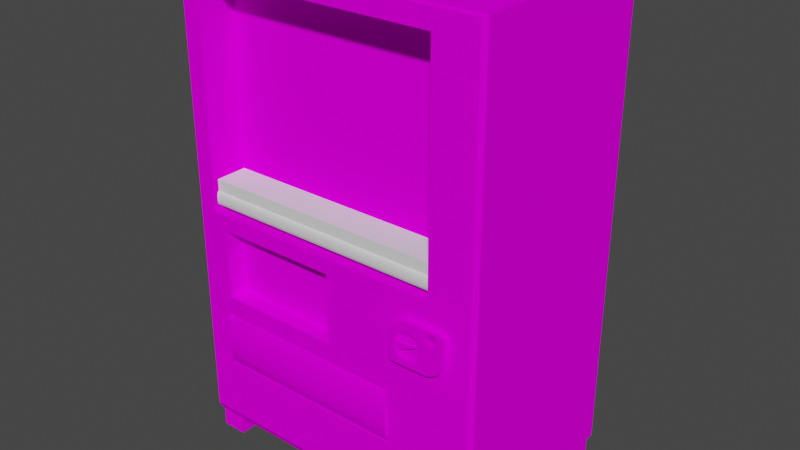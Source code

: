 # Source: Vending_Machine.blend  (saved by Blender 2.93.20; exported with 4.5.12 LTS)
import bpy
from mathutils import Matrix  # noqa: F401  (used for matrix-valued properties, if any)

bpy.ops.wm.read_factory_settings(use_empty=True)
scene = bpy.context.scene
scene.name = 'Scene'

# ---- collections
col_collection = bpy.data.collections.new('Collection'); scene.collection.children.link(col_collection)

# ---- images (referenced by path relative to the original .blend; pixels are not part of the script)
import os
ASSET_DIR = os.environ.get("B2B_ASSET_DIR", "")  # directory of the original .blend (textures are referenced by path, not embedded)
HERE = os.path.dirname(os.path.abspath(__file__))  # packed textures are extracted next to this script under _unpacked/

def load_image(name, relpath, width, height, colorspace="sRGB"):
    """Load a texture the original file referenced (path relative to the .blend, or extracted next to this script)."""
    p = next((c for c in (os.path.join(HERE, relpath), os.path.join(ASSET_DIR, relpath)) if relpath and os.path.exists(c)), "")
    if p:
        img = bpy.data.images.load(p, check_existing=True)
        img.name = name
    else:  # same state as the original file: an image datablock whose file is absent (Cycles renders it pink)
        img = bpy.data.images.new(name, width, height)
        img.source = "FILE"
        img.filepath = "//" + (relpath or name)
    img.colorspace_settings.name = colorspace
    return img
img_vending_machine_tex_png = load_image('Vending_Machine_Tex.png', 'Vending_Machine_Tex.png', 1024, 1024, 'sRGB')
img_bottle_tex_png = load_image('Bottle_Tex.png', 'Bottle_Tex.png', 1024, 1024, 'sRGB')

# ---- materials (node trees are filled in below, after node groups)
mat_vending_machine_mat = bpy.data.materials.new('Vending_Machine_Mat')
mat_vending_machine_mat.use_transparent_shadow = False
mat_bottle_mat = bpy.data.materials.new('Bottle_Mat')
mat_bottle_mat.use_transparent_shadow = False

# ---- material node trees
mat_vending_machine_mat.use_nodes = True; mat_vending_machine_mat.node_tree.nodes.clear()
_N = mat_vending_machine_mat.node_tree.nodes; _L = mat_vending_machine_mat.node_tree.links
n0 = _N.new('ShaderNodeOutputMaterial'); n0.name = 'Material Output'; n0.location = (300, 300)
n1 = _N.new('ShaderNodeBsdfPrincipled'); n1.name = 'Principled BSDF'; n1.location = (10, 300)
n1.distribution = 'GGX'
n1.subsurface_method = 'BURLEY'
n1.inputs[2].default_value = 1.0
n1.inputs[3].default_value = 1.45
n1.inputs[13].default_value = 0.0
n1.inputs[27].default_value = (0.0, 0.0, 0.0, 0.0)
n1.inputs[28].default_value = 1.0
n2 = _N.new('ShaderNodeTexImage'); n2.name = 'Image Texture'; n2.location = (-280, 275)
n2.image = img_vending_machine_tex_png
_L.new(n1.outputs[0], n0.inputs[0])
_L.new(n2.outputs[0], n1.inputs[0])
n0.is_active_output = True
mat_bottle_mat.use_nodes = True; mat_bottle_mat.node_tree.nodes.clear()
_N = mat_bottle_mat.node_tree.nodes; _L = mat_bottle_mat.node_tree.links
n0 = _N.new('ShaderNodeOutputMaterial'); n0.name = 'Material Output'; n0.location = (300, 300)
n1 = _N.new('ShaderNodeBsdfPrincipled'); n1.name = 'Principled BSDF'; n1.location = (10, 300)
n1.distribution = 'GGX'
n1.subsurface_method = 'BURLEY'
n1.inputs[3].default_value = 1.45
n1.inputs[27].default_value = (0.0, 0.0, 0.0, 1.0)
n1.inputs[28].default_value = 1.0
n2 = _N.new('ShaderNodeTexImage'); n2.name = 'Image Texture'; n2.location = (-280, 275)
n2.image = img_bottle_tex_png
_L.new(n1.outputs[0], n0.inputs[0])
_L.new(n2.outputs[0], n1.inputs[0])
n0.is_active_output = True

# ---- world
world_world = bpy.data.worlds.new('World'); scene.world = world_world
world_world.use_nodes = True; world_world.node_tree.nodes.clear()
_N = world_world.node_tree.nodes; _L = world_world.node_tree.links
n0 = _N.new('ShaderNodeOutputWorld'); n0.name = 'World Output'; n0.location = (300, 300)
n1 = _N.new('ShaderNodeBackground'); n1.name = 'Background'; n1.location = (10, 300)
n1.inputs[0].default_value = (0.05088, 0.05088, 0.05088, 1.0)
_L.new(n1.outputs[0], n0.inputs[0])
n0.is_active_output = True
world_world.color = (0.05088, 0.05088, 0.05088)
world_world.use_sun_shadow = False
world_world.sun_shadow_jitter_overblur = 0.0

# ---- meshes
me_plane = bpy.data.meshes.new('Plane')
me_plane.from_pydata([(-0.8172, -0.5878, -0.3811), (-0.8172, -0.366, -0.3811), (0.4275, -0.5878, -0.3811), (0.4275, -0.366, -0.3811), (-0.7909, -0.2941, -0.1144), (-0.7909, -0.01365, -0.1144), (0.003081, -0.2941, -0.1144), (0.003081, -0.01365, -0.1144), (-0.8741, 0.04743, -0.2441), (-0.8741, 0.9213, -0.2441), (0.7028, 0.04743, -0.2441), (0.7028, 0.9213, -0.2441), (-1.0, -0.8627, -1.296), (1.0, -0.8627, -1.296), (-1.0, 1.0, -1.296), (1.0, 1.0, -1.296), (0.7028, 0.04743, -1.55e-09), (-0.8741, 0.04743, -1.55e-09), (-0.8741, 0.9213, 4.47e-08), (0.7028, 0.9213, 4.47e-08), (0.003081, -0.2941, 4.378e-08), (-0.7909, -0.2941, -9.203e-10), (-0.7909, -0.01365, 5.728e-09), (0.003081, -0.01365, 5.043e-08), (-0.9921, -0.8324, -8.915e-09), (-1.0, -0.8627, -0.0235), (0.9765, -0.8326, -7.45e-09), (1.0, -0.8627, -0.0235), (-1.0, 1.0, -0.0235), (-0.9907, 0.9942, 3.301e-09), (0.9765, 0.9935, -3.346e-11), (1.0, 1.0, -0.0235), (0.4275, -0.5878, 0.0), (-0.8172, -0.5878, 0.0), (-0.8172, -0.366, 1.49e-08), (0.4275, -0.366, 1.49e-08)], [], [(0, 2, 3, 1), (2, 32, 35, 3), (0, 33, 32, 2), (3, 35, 34, 1), (6, 20, 23, 7), (4, 21, 20, 6), (7, 23, 22, 5), (8, 10, 11, 9), (10, 16, 19, 11), (8, 17, 16, 10), (11, 19, 18, 9), (26, 30, 29, 18, 19, 16), (12, 14, 15, 13), (31, 15, 14, 28), (24, 33, 34, 35, 16, 20, 21, 22), (28, 14, 12, 25), (17, 8, 9, 18), (27, 13, 15, 31), (21, 4, 5, 22), (25, 12, 13, 27), (29, 28, 25, 24), (24, 25, 27, 26), (26, 27, 31, 30), (30, 31, 28, 29), (16, 17, 18, 29, 24, 22, 23, 20), (4, 6, 7, 5), (33, 0, 1, 34), (16, 35, 32, 33, 24, 26)])
_uv = me_plane.uv_layers.new(name='UVMap')
_uv.uv.foreach_set('vector', [0.06766, 0.09971, 0.2664, 0.09971, 0.2664, 0.156, 0.06766, 0.156, 0.2664, 0.09971, 0.2664, 0.09971, 0.2664, 0.156, 0.2664, 0.156, 0.06766, 0.09971, 0.06766, 0.09971, 0.2664, 0.09971, 0.2664, 0.09971, 0.2664, 0.156, 0.2664, 0.156, 0.06766, 0.156, 0.06766, 0.156, 0.1989, 0.1747, 0.1989, 0.1747, 0.1989, 0.246, 0.1989, 0.246, 0.07141, 0.1747, 0.07141, 0.1747, 0.1989, 0.1747, 0.1989, 0.1747, 0.1989, 0.246, 0.1989, 0.246, 0.07141, 0.246, 0.07141, 0.246, 0.04641, 0.7135, 0.3452, 0.7135, 0.3452, 0.9785, 0.04641, 0.9785, 0.3102, 0.2622, 0.3102, 0.2622, 0.3102, 0.4847, 0.3102, 0.4847, 0.05891, 0.2622, 0.05891, 0.2622, 0.3102, 0.2622, 0.3102, 0.2622, 0.3102, 0.4847, 0.3102, 0.4847, 0.05891, 0.4847, 0.05891, 0.4847, 0.3527, 0.03721, 0.3527, 0.5022, 0.04016, 0.5022, 0.05891, 0.4847, 0.3102, 0.4847, 0.3102, 0.2622, 0.944, 0.03095, 0.944, 0.5047, 0.6252, 0.5047, 0.6252, 0.03095, 0.3889, 0.526, 0.4277, 0.526, 0.4277, 0.5848, 0.3889, 0.5848, 0.04016, 0.03721, 0.06766, 0.09971, 0.06766, 0.156, 0.2664, 0.156, 0.3102, 0.2622, 0.1989, 0.1747, 0.07141, 0.1747, 0.07141, 0.246, 0.5915, 0.5047, 0.3889, 0.5047, 0.3889, 0.03095, 0.5915, 0.03095, 0.05891, 0.2622, 0.05891, 0.2622, 0.05891, 0.4847, 0.05891, 0.4847, 0.3889, 0.03095, 0.5915, 0.03095, 0.5915, 0.5047, 0.3889, 0.5047, 0.07141, 0.1747, 0.07141, 0.1747, 0.07141, 0.246, 0.07141, 0.246, 0.4739, 0.5848, 0.4352, 0.5848, 0.4352, 0.526, 0.4739, 0.526, 0.04016, 0.5022, 0.03891, 0.5047, 0.03891, 0.0297, 0.04016, 0.03721, 0.04016, 0.03721, 0.03891, 0.0297, 0.3564, 0.0297, 0.3527, 0.03721, 0.3527, 0.03721, 0.3564, 0.0297, 0.3564, 0.5047, 0.3527, 0.5022, 0.3527, 0.5022, 0.3564, 0.5047, 0.03891, 0.5047, 0.04016, 0.5022, 0.3102, 0.2622, 0.05891, 0.2622, 0.05891, 0.4847, 0.04016, 0.5022, 0.04016, 0.03721, 0.07141, 0.246, 0.1989, 0.246, 0.1989, 0.1747, 0.04641, 0.526, 0.3452, 0.526, 0.3452, 0.6973, 0.04641, 0.6973, 0.06766, 0.09971, 0.06766, 0.09971, 0.06766, 0.156, 0.06766, 0.156, 0.3102, 0.2622, 0.2664, 0.156, 0.2664, 0.09971, 0.06766, 0.09971, 0.04016, 0.03721, 0.3527, 0.03721])
me_plane.materials.append(mat_vending_machine_mat)
me_plane.use_remesh_fix_poles = True
me_plane.use_remesh_preserve_attributes = False
me_plane.use_mirror_vertex_groups = False
me_plane.update()
me_plane_001 = bpy.data.meshes.new('Plane.001')
me_plane_001.from_pydata([(-1.0, 0.2214, -0.01909), (0.823, 0.2214, -0.01909), (-1.0, 0.2214, 0.07958), (0.823, 0.2214, 0.07958), (-1.0, -0.2785, -0.01909), (-1.0, -0.3, 0.01595), (-1.0, -0.2937, -0.008826), (0.823, -0.3, 0.01595), (0.823, -0.2785, -0.01909), (0.823, -0.2937, -0.008826), (-1.0, -0.3, 0.04455), (-1.0, -0.2785, 0.07958), (-1.0, -0.2937, 0.06932), (0.823, -0.2785, 0.07958), (0.823, -0.3, 0.04455), (0.823, -0.2937, 0.06932)], [], [(5, 7, 14, 10), (11, 13, 3, 2), (4, 0, 1, 8), (4, 8, 9, 6), (6, 9, 7, 5), (10, 14, 15, 12), (12, 15, 13, 11)])
me_plane_001.polygons.foreach_set('use_smooth', [1, 0, 0, 1, 1, 1, 1])
_uv = me_plane_001.uv_layers.new(name='UVMap')
_uv.uv.foreach_set('vector', [0.0, 0.0, 1.0, 0.0, 1.0, 0.0, 0.0, 0.0, 0.0, 0.01652, 1.0, 0.01652, 1.0, 1.0, 0.0, 1.0, 0.0, 0.01652, 0.0, 1.0, 1.0, 1.0, 1.0, 0.01652, 0.0, 0.01652, 1.0, 0.01652, 1.0, 0.001613, 0.0, 0.001613, 0.0, 0.001613, 1.0, 0.001613, 1.0, 0.0, 0.0, 0.0, 0.0, 0.0, 1.0, 0.0, 1.0, 0.001613, 0.0, 0.001613, 0.0, 0.001613, 1.0, 0.001613, 1.0, 0.01652, 0.0, 0.01652])
me_plane_001.use_remesh_fix_poles = True
me_plane_001.use_remesh_preserve_attributes = False
me_plane_001.use_mirror_vertex_groups = False
me_plane_001.update()
me_cylinder_019 = bpy.data.meshes.new('Cylinder.019')
me_cylinder_019.from_pydata([(-0.7468, -0.6172, 0.1339), (-1.168, -0.6172, 0.1339), (-0.7468, -0.5692, 0.1339), (-1.168, -0.5692, 0.1339), (-0.9572, -0.8362, 0.9323), (-1.05, -0.8177, 0.9323), (-1.129, -0.7651, 0.9323), (-1.182, -0.6862, 0.9323), (-1.2, -0.5932, 0.9323), (-1.182, -0.5002, 0.9323), (-1.129, -0.4214, 0.9323), (-1.05, -0.3687, 0.9323), (-0.9572, -0.3502, 0.9323), (-0.8642, -0.3687, 0.9323), (-0.7854, -0.4214, 0.9323), (-0.7327, -0.5002, 0.9323), (-0.7142, -0.5932, 0.9323), (-0.9572, -0.6166, 0.9323), (-0.7327, -0.6862, 0.9323), (-0.7854, -0.7651, 0.9323), (-0.8642, -0.8177, 0.9323), (0.1109, -0.2568, 0.5708), (0.1109, -0.396, 0.64), (0.03572, -0.2494, 0.5708), (0.008492, -0.3859, 0.64), (-0.1032, -0.1918, 0.5708), (-0.1806, -0.3075, 0.64), (-0.2096, -0.08545, 0.5708), (-0.3254, -0.1628, 0.64), (-0.2671, 0.05351, 0.5708), (-0.4037, 0.02635, 0.64), (-0.2671, 0.2039, 0.5708), (-0.4037, 0.2311, 0.64), (-0.2096, 0.3429, 0.5708), (-0.3254, 0.4202, 0.64), (-0.1032, 0.4492, 0.5708), (-0.1806, 0.565, 0.64), (0.03572, 0.5068, 0.5708), (0.008492, 0.6433, 0.64), (0.1109, 0.5142, 0.5708), (0.1109, 0.6534, 0.64), (0.3549, 0.5068, 0.5708), (0.3779, 0.6433, 0.64), (0.4536, 0.4492, 0.5708), (0.5123, 0.565, 0.64), (0.5292, 0.3429, 0.5708), (0.6151, 0.4202, 0.64), (0.5701, 0.2039, 0.5708), (0.6708, 0.2311, 0.64), (0.5701, 0.05351, 0.5708), (0.6708, 0.02635, 0.64), (0.5292, -0.08545, 0.5708), (0.6151, -0.1628, 0.64), (0.4536, -0.1918, 0.5708), (0.5123, -0.3075, 0.64), (0.3549, -0.2494, 0.5708), (0.3779, -0.3859, 0.64), (0.0, 1.0, -1.0), (1.0, 7.55e-08, -1.0), (0.9808, -0.1951, -1.0), (0.9239, -0.3827, -1.0), (0.8315, -0.5556, -1.0), (0.7071, -0.7071, -1.0), (0.5556, -0.8315, -1.0), (0.3827, -0.9239, -1.0), (0.1951, -0.9808, -1.0), (-3.258e-07, -1.0, -1.0), (-1.54, 9.656e-07, -1.0), (-1.521, 0.1951, -1.0), (-1.464, 0.3827, -1.0), (-1.371, 0.5556, -1.0), (-1.247, 0.7071, -1.0), (-1.095, 0.8315, -1.0), (-0.9226, 0.9239, -1.0), (-0.735, 0.9808, -1.0), (-1.379, -1.0, -1.0), (-1.54, -0.8395, -1.0), (-1.46, -0.9785, -1.0), (-1.518, -0.9198, -1.0), (0.7718, 1.0, -1.0), (0.9969, 0.7757, -1.0), (0.884, 0.97, -1.0), (0.9664, 0.8879, -1.0), (0.673, -0.2207, 1.0), (0.5497, -0.3942, 1.0), (0.3886, -0.4881, 1.0), (0.1109, -0.5002, 1.0), (-0.01177, -0.4881, 1.0), (-0.2385, -0.3942, 1.0), (-0.412, -0.2207, 1.0), (0.7483, 0.1287, 1.0), (0.7397, 0.006015, 1.0), (-0.5059, 0.006015, 1.0), (-0.518, 0.1287, 1.0), (0.7397, 0.2514, 1.0), (0.673, 0.4781, 1.0), (-0.412, 0.4781, 1.0), (-0.5059, 0.2514, 1.0), (0.5497, 0.6517, 1.0), (-0.2385, 0.6517, 1.0), (-0.01177, 0.7456, 1.0), (0.3886, 0.7456, 1.0), (0.1109, 0.7576, 1.0), (-0.7561, -0.7943, 1.0), (-0.8484, -0.856, 1.0), (-0.9572, -0.8776, 1.0), (-1.066, -0.856, 1.0), (-1.158, -0.7943, 1.0), (-0.6945, -0.7021, 1.0), (-1.22, -0.7021, 1.0), (-0.6728, -0.5932, 1.0), (-0.6945, -0.4844, 1.0), (-1.22, -0.4844, 1.0), (-1.242, -0.5932, 1.0), (-0.7561, -0.3921, 1.0), (-1.158, -0.3921, 1.0), (-0.8484, -0.3305, 1.0), (-1.066, -0.3305, 1.0), (-0.9572, -0.3088, 1.0), (-0.7468, -0.5692, 0.9323), (-0.7468, -0.6172, 0.9323), (-1.168, -0.5692, 0.9323), (-0.9572, -0.5692, 0.9323), (-1.168, -0.6172, 0.9323), (0.0006032, 0.9527, 1.0), (0.0, 1.0, 0.9527), (1.0, 7.55e-08, 0.9527), (0.9537, 0.02292, 1.0), (0.9327, -0.1907, 1.0), (0.9808, -0.1951, 0.9527), (0.88, -0.3645, 1.0), (0.9239, -0.3827, 0.9527), (0.8003, -0.5135, 1.0), (0.8315, -0.5556, 0.9527), (0.6454, -0.702, 1.0), (0.7071, -0.7071, 0.9527), (0.5476, -0.7821, 1.0), (0.5556, -0.8315, 0.9527), (0.3645, -0.88, 1.0), (0.3827, -0.9239, 0.9527), (0.1858, -0.9342, 1.0), (0.1951, -0.9808, 0.9527), (-0.002324, -0.9527, 1.0), (-3.258e-07, -1.0, 0.9527), (-1.497, -0.04915, 1.0), (-1.54, 9.656e-07, 0.9527), (-1.473, 0.1919, 1.0), (-1.521, 0.1951, 0.9527), (-1.421, 0.3618, 1.0), (-1.464, 0.3827, 0.9527), (-1.332, 0.5292, 1.0), (-1.371, 0.5556, 0.9527), (-1.213, 0.6735, 1.0), (-1.247, 0.7071, 0.9527), (-1.069, 0.7919, 1.0), (-1.095, 0.8315, 0.9527), (-0.9044, 0.88, 1.0), (-0.9226, 0.9239, 0.9527), (-0.7274, 0.9337, 1.0), (-0.735, 0.9808, 0.9527), (-1.497, -0.8039, 1.0), (-1.54, -0.8395, 0.9527), (-1.373, -0.9527, 1.0), (-1.379, -1.0, 0.9527), (-1.471, -0.9001, 1.0), (-1.518, -0.9198, 0.9527), (-1.435, -0.9361, 1.0), (-1.46, -0.9785, 0.9527), (0.9507, 0.7654, 1.0), (0.9969, 0.7757, 0.9527), (0.7656, 0.9527, 1.0), (0.7718, 1.0, 0.9527), (0.9241, 0.8633, 1.0), (0.9664, 0.8879, 0.9527), (0.8596, 0.9275, 1.0), (0.884, 0.97, 0.9527)], [], [(0, 2, 3, 1), (2, 119, 122, 121, 3), (0, 120, 119, 2), (3, 121, 123, 1), (6, 7, 109, 107), (7, 8, 113, 109), (8, 9, 112, 113), (9, 10, 115, 112), (10, 11, 117, 115), (11, 12, 118, 117), (12, 13, 116, 118), (13, 14, 114, 116), (14, 15, 111, 114), (15, 16, 110, 111), (16, 18, 108, 110), (18, 19, 103, 108), (19, 20, 104, 103), (20, 4, 105, 104), (5, 6, 107, 106), (7, 123, 8), (28, 30, 92, 89), (30, 32, 97, 93, 92), (32, 34, 96, 97), (34, 36, 99, 96), (36, 38, 100, 99), (38, 40, 102, 100), (40, 42, 101, 102), (44, 46, 95, 98), (46, 48, 94, 95), (48, 50, 91, 90, 94), (50, 52, 83, 91), (52, 54, 84, 83), (54, 56, 85, 84), (56, 22, 86, 85), (26, 28, 89, 88), (22, 21, 23, 24), (25, 27, 28, 26), (27, 29, 30, 28), (29, 31, 32, 30), (31, 33, 34, 32), (33, 35, 36, 34), (35, 37, 38, 36), (24, 26, 88, 87), (38, 37, 39, 40), (40, 39, 41, 42), (43, 45, 46, 44), (45, 47, 48, 46), (47, 49, 50, 48), (49, 51, 52, 50), (51, 53, 54, 52), (53, 55, 56, 54), (42, 44, 98, 101), (56, 55, 21, 22), (21, 55, 53, 51, 49, 47, 45, 43, 41, 39, 37, 35, 33, 31, 29, 27, 25, 23), (126, 58, 80, 169), (128, 127, 90, 91, 83, 84, 85, 86, 87, 88, 89, 92, 93, 146, 144, 160, 113, 112, 115, 117, 118, 116, 114, 111, 110, 134, 132, 130), (60, 131, 133, 61), (61, 133, 135, 62), (62, 135, 137, 63), (134, 110, 108, 103, 104, 105, 106, 107, 109, 113, 160, 164, 166, 162, 142, 140, 138, 136), (64, 139, 141, 65), (65, 141, 143, 66), (66, 143, 163, 75), (68, 147, 149, 69), (69, 149, 151, 70), (70, 151, 153, 71), (71, 153, 155, 72), (72, 155, 157, 73), (73, 157, 159, 74), (161, 76, 78, 165), (146, 93, 97, 96, 99, 100, 102, 101, 98, 95, 94, 90, 127, 168, 172, 174, 170, 124, 158, 156, 154, 152, 150, 148), (67, 145, 147, 68), (167, 77, 75, 163), (82, 173, 169, 80), (165, 78, 77, 167), (145, 67, 76, 161), (81, 175, 173, 82), (79, 171, 175, 81), (58, 126, 129, 59), (59, 129, 131, 60), (57, 125, 171, 79), (63, 137, 139, 64), (120, 0, 1, 123, 17), (8, 123, 121), (129, 126, 127, 128), (131, 129, 128, 130), (133, 131, 130, 132), (135, 133, 132, 134), (137, 135, 134, 136), (139, 137, 136, 138), (141, 139, 138, 140), (143, 141, 140, 142), (147, 145, 144, 146), (149, 147, 146, 148), (151, 149, 148, 150), (153, 151, 150, 152), (155, 153, 152, 154), (157, 155, 154, 156), (159, 157, 156, 158), (125, 159, 158, 124), (164, 160, 161, 165), (166, 164, 165, 167), (162, 166, 167, 163), (142, 162, 163, 143), (160, 144, 145, 161), (170, 174, 175, 171), (174, 172, 173, 175), (172, 168, 169, 173), (168, 127, 126, 169), (124, 170, 171, 125), (74, 159, 125, 57), (22, 24, 87, 86), (41, 43, 44, 42), (23, 25, 26, 24), (105, 4, 5, 106), (8, 121, 9), (120, 16, 119), (16, 120, 18), (15, 119, 16), (15, 14, 122), (14, 13, 122), (13, 12, 122), (12, 11, 122), (11, 10, 122), (10, 9, 122), (5, 4, 17), (20, 19, 17), (19, 18, 17), (4, 20, 17), (7, 6, 17), (6, 5, 17), (15, 122, 119), (17, 18, 120), (123, 7, 17), (122, 9, 121)])
me_cylinder_019.polygons.foreach_set('use_smooth', [1, 0, 0, 0, 1, 1, 1, 1, 1, 1, 1, 1, 1, 1, 1, 1, 1, 1, 1, 1, 1, 1, 1, 1, 1, 1, 1, 1, 1, 1, 1, 1, 1, 1, 1, 1, 1, 1, 1, 1, 1, 1, 1, 1, 1, 1, 1, 1, 1, 1, 1, 1, 1, 1, 1, 0, 1, 1, 1, 0, 1, 1, 1, 1, 1, 1, 1, 1, 1, 1, 0, 1, 1, 1, 1, 1, 1, 1, 1, 1, 1, 1, 0, 1, 1, 1, 1, 1, 1, 1, 1, 1, 1, 1, 1, 1, 1, 1, 1, 1, 1, 1, 1, 1, 1, 1, 1, 1, 1, 1, 1, 1, 1, 1, 1, 1, 1, 1, 1, 1, 1, 1, 1, 1, 1, 1, 1, 1, 1, 1, 1, 1, 1, 1, 1])
_uv = me_cylinder_019.uv_layers.new(name='UVMap')
_uv.uv.foreach_set('vector', [0.5532, 0.5999, 0.5532, 0.5955, 0.5921, 0.5955, 0.5921, 0.5999, 0.5532, 0.5955, 0.5532, 0.5955, 0.5726, 0.5955, 0.5921, 0.5955, 0.5921, 0.5955, 0.5532, 0.5999, 0.5532, 0.5999, 0.5532, 0.5955, 0.5532, 0.5955, 0.5921, 0.5955, 0.5921, 0.5955, 0.5921, 0.5999, 0.5921, 0.5999, 0.5893, 0.6812, 0.5941, 0.6739, 0.5977, 0.6753, 0.592, 0.6839, 0.5941, 0.6739, 0.5959, 0.6653, 0.5997, 0.6653, 0.5977, 0.6753, 0.5959, 0.6653, 0.5941, 0.6567, 0.5977, 0.6552, 0.5997, 0.6653, 0.5941, 0.6567, 0.5893, 0.6494, 0.592, 0.6467, 0.5977, 0.6552, 0.5893, 0.6494, 0.582, 0.6445, 0.5834, 0.641, 0.592, 0.6467, 0.582, 0.6445, 0.5734, 0.6428, 0.5734, 0.639, 0.5834, 0.641, 0.5734, 0.6428, 0.5648, 0.6445, 0.5633, 0.641, 0.5734, 0.639, 0.5648, 0.6445, 0.5575, 0.6494, 0.5548, 0.6467, 0.5633, 0.641, 0.5575, 0.6494, 0.5526, 0.6567, 0.5491, 0.6552, 0.5548, 0.6467, 0.5526, 0.6567, 0.5509, 0.6653, 0.5471, 0.6653, 0.5491, 0.6552, 0.5509, 0.6653, 0.5526, 0.6739, 0.5491, 0.6753, 0.5471, 0.6653, 0.5526, 0.6739, 0.5575, 0.6812, 0.5548, 0.6839, 0.5491, 0.6753, 0.5575, 0.6812, 0.5648, 0.686, 0.5633, 0.6896, 0.5548, 0.6839, 0.5648, 0.686, 0.5734, 0.6877, 0.5734, 0.6916, 0.5633, 0.6896, 0.582, 0.686, 0.5893, 0.6812, 0.592, 0.6839, 0.5834, 0.6896, 0.5934, 0.6063, 0.5921, 0.5999, 0.5951, 0.5977, 0.4419, 0.6431, 0.445, 0.6355, 0.4491, 0.6363, 0.4453, 0.6455, 0.445, 0.6355, 0.445, 0.6273, 0.4491, 0.6265, 0.4496, 0.6314, 0.4491, 0.6363, 0.445, 0.6273, 0.4419, 0.6197, 0.4453, 0.6174, 0.4491, 0.6265, 0.4419, 0.6197, 0.436, 0.6139, 0.4384, 0.6104, 0.4453, 0.6174, 0.436, 0.6139, 0.4284, 0.6107, 0.4293, 0.6066, 0.4384, 0.6104, 0.4284, 0.6107, 0.4243, 0.6103, 0.4243, 0.6061, 0.4293, 0.6066, 0.4243, 0.6103, 0.4136, 0.6107, 0.4132, 0.6066, 0.4243, 0.6061, 0.4082, 0.6139, 0.404, 0.6197, 0.4017, 0.6174, 0.4067, 0.6104, 0.404, 0.6197, 0.4018, 0.6273, 0.399, 0.6265, 0.4017, 0.6174, 0.4018, 0.6273, 0.4018, 0.6355, 0.399, 0.6363, 0.3987, 0.6314, 0.399, 0.6265, 0.4018, 0.6355, 0.404, 0.6431, 0.4017, 0.6455, 0.399, 0.6363, 0.404, 0.6431, 0.4082, 0.6489, 0.4067, 0.6524, 0.4017, 0.6455, 0.4082, 0.6489, 0.4136, 0.6521, 0.4132, 0.6562, 0.4067, 0.6524, 0.4136, 0.6521, 0.4243, 0.6525, 0.4243, 0.6567, 0.4132, 0.6562, 0.436, 0.6489, 0.4419, 0.6431, 0.4453, 0.6455, 0.4384, 0.6524, 0.4243, 0.6525, 0.4243, 0.6469, 0.4273, 0.6466, 0.4284, 0.6521, 0.4329, 0.6443, 0.4372, 0.64, 0.4419, 0.6431, 0.436, 0.6489, 0.4372, 0.64, 0.4395, 0.6344, 0.445, 0.6355, 0.4419, 0.6431, 0.4395, 0.6344, 0.4395, 0.6284, 0.445, 0.6273, 0.445, 0.6355, 0.4395, 0.6284, 0.4372, 0.6228, 0.4419, 0.6197, 0.445, 0.6273, 0.4372, 0.6228, 0.4329, 0.6185, 0.436, 0.6139, 0.4419, 0.6197, 0.4329, 0.6185, 0.4273, 0.6162, 0.4284, 0.6107, 0.436, 0.6139, 0.4284, 0.6521, 0.436, 0.6489, 0.4384, 0.6524, 0.4293, 0.6562, 0.4284, 0.6107, 0.4273, 0.6162, 0.4243, 0.6159, 0.4243, 0.6103, 0.4243, 0.6103, 0.4243, 0.6159, 0.4145, 0.6162, 0.4136, 0.6107, 0.4105, 0.6185, 0.4075, 0.6228, 0.404, 0.6197, 0.4082, 0.6139, 0.4075, 0.6228, 0.4059, 0.6284, 0.4018, 0.6273, 0.404, 0.6197, 0.4059, 0.6284, 0.4059, 0.6344, 0.4018, 0.6355, 0.4018, 0.6273, 0.4059, 0.6344, 0.4075, 0.64, 0.404, 0.6431, 0.4018, 0.6355, 0.4075, 0.64, 0.4105, 0.6443, 0.4082, 0.6489, 0.404, 0.6431, 0.4105, 0.6443, 0.4145, 0.6466, 0.4136, 0.6521, 0.4082, 0.6489, 0.4136, 0.6107, 0.4082, 0.6139, 0.4067, 0.6104, 0.4132, 0.6066, 0.4136, 0.6521, 0.4145, 0.6466, 0.4243, 0.6469, 0.4243, 0.6525, 0.4243, 0.6469, 0.4145, 0.6466, 0.4105, 0.6443, 0.4075, 0.64, 0.4059, 0.6344, 0.4059, 0.6284, 0.4075, 0.6228, 0.4105, 0.6185, 0.4145, 0.6162, 0.4243, 0.6159, 0.4273, 0.6162, 0.4329, 0.6185, 0.4372, 0.6228, 0.4395, 0.6284, 0.4395, 0.6344, 0.4372, 0.64, 0.4329, 0.6443, 0.4273, 0.6466, 0.3886, 0.6366, 0.3886, 0.6366, 0.3887, 0.6054, 0.3887, 0.6054, 0.3913, 0.6442, 0.3904, 0.6357, 0.3987, 0.6314, 0.399, 0.6363, 0.4017, 0.6455, 0.4067, 0.6524, 0.4132, 0.6562, 0.4243, 0.6567, 0.4293, 0.6562, 0.4384, 0.6524, 0.4453, 0.6455, 0.4491, 0.6363, 0.4496, 0.6314, 0.488, 0.6289, 0.4889, 0.6386, 0.489, 0.6689, 0.4787, 0.6604, 0.4778, 0.6561, 0.4753, 0.6523, 0.4716, 0.6499, 0.4673, 0.649, 0.4629, 0.6499, 0.4592, 0.6523, 0.4567, 0.6561, 0.4558, 0.6604, 0.4028, 0.6648, 0.3966, 0.6572, 0.3934, 0.6512, 0.3916, 0.652, 0.3916, 0.652, 0.3954, 0.6589, 0.3954, 0.6589, 0.3954, 0.6589, 0.3954, 0.6589, 0.4004, 0.665, 0.4004, 0.665, 0.4004, 0.665, 0.4004, 0.665, 0.4064, 0.67, 0.4064, 0.67, 0.4028, 0.6648, 0.4558, 0.6604, 0.4567, 0.6648, 0.4592, 0.6685, 0.4629, 0.671, 0.4673, 0.6719, 0.4716, 0.671, 0.4753, 0.6685, 0.4778, 0.6648, 0.4787, 0.6604, 0.489, 0.6689, 0.4879, 0.6728, 0.4865, 0.6742, 0.484, 0.6749, 0.4289, 0.6749, 0.4213, 0.6741, 0.4141, 0.672, 0.4068, 0.668, 0.4134, 0.6737, 0.4134, 0.6737, 0.4209, 0.676, 0.4209, 0.676, 0.4209, 0.676, 0.4209, 0.676, 0.4288, 0.6768, 0.4288, 0.6768, 0.4288, 0.6768, 0.4288, 0.6768, 0.4842, 0.6768, 0.4842, 0.6768, 0.4899, 0.6287, 0.4899, 0.6287, 0.4876, 0.6212, 0.4876, 0.6212, 0.4876, 0.6212, 0.4876, 0.6212, 0.4839, 0.6142, 0.4839, 0.6142, 0.4839, 0.6142, 0.4839, 0.6142, 0.4789, 0.6082, 0.4789, 0.6082, 0.4789, 0.6082, 0.4789, 0.6082, 0.4728, 0.6032, 0.4728, 0.6032, 0.4728, 0.6032, 0.4728, 0.6032, 0.4659, 0.5994, 0.4659, 0.5994, 0.4659, 0.5994, 0.4659, 0.5994, 0.4583, 0.5971, 0.4583, 0.5971, 0.4907, 0.6703, 0.4907, 0.6703, 0.4898, 0.6736, 0.4898, 0.6736, 0.488, 0.6289, 0.4496, 0.6314, 0.4491, 0.6265, 0.4453, 0.6174, 0.4384, 0.6104, 0.4293, 0.6066, 0.4243, 0.6061, 0.4132, 0.6066, 0.4067, 0.6104, 0.4017, 0.6174, 0.399, 0.6265, 0.3987, 0.6314, 0.3904, 0.6357, 0.3906, 0.6058, 0.3916, 0.6019, 0.3942, 0.5993, 0.398, 0.5983, 0.4288, 0.5983, 0.458, 0.599, 0.4651, 0.6012, 0.4718, 0.6047, 0.4776, 0.6095, 0.4823, 0.6153, 0.4859, 0.622, 0.4907, 0.6366, 0.4907, 0.6366, 0.4899, 0.6287, 0.4899, 0.6287, 0.4875, 0.6759, 0.4875, 0.6759, 0.4842, 0.6768, 0.4842, 0.6768, 0.3899, 0.6009, 0.3899, 0.6009, 0.3887, 0.6054, 0.3887, 0.6054, 0.4898, 0.6736, 0.4898, 0.6736, 0.4875, 0.6759, 0.4875, 0.6759, 0.4907, 0.6366, 0.4907, 0.6366, 0.4907, 0.6703, 0.4907, 0.6703, 0.3932, 0.5976, 0.3932, 0.5976, 0.3899, 0.6009, 0.3899, 0.6009, 0.3978, 0.5964, 0.3978, 0.5964, 0.3932, 0.5976, 0.3932, 0.5976, 0.3886, 0.6366, 0.3886, 0.6366, 0.3893, 0.6444, 0.3893, 0.6444, 0.3893, 0.6444, 0.3893, 0.6444, 0.3916, 0.652, 0.3916, 0.652, 0.4288, 0.5964, 0.4288, 0.5964, 0.3978, 0.5964, 0.3978, 0.5964, 0.4064, 0.67, 0.4064, 0.67, 0.4134, 0.6737, 0.4134, 0.6737, 0.5532, 0.5999, 0.5532, 0.5999, 0.5921, 0.5999, 0.5921, 0.5999, 0.5726, 0.5999, 0.5951, 0.5977, 0.5921, 0.5999, 0.5921, 0.5955, 0.3893, 0.6444, 0.3886, 0.6366, 0.3904, 0.6357, 0.3913, 0.6442, 0.3916, 0.652, 0.3893, 0.6444, 0.3913, 0.6442, 0.3934, 0.6512, 0.3954, 0.6589, 0.3916, 0.652, 0.3934, 0.6512, 0.3966, 0.6572, 0.4004, 0.665, 0.3954, 0.6589, 0.3966, 0.6572, 0.4028, 0.6648, 0.4064, 0.67, 0.4004, 0.665, 0.4028, 0.6648, 0.4068, 0.668, 0.4134, 0.6737, 0.4064, 0.67, 0.4068, 0.668, 0.4141, 0.672, 0.4209, 0.676, 0.4134, 0.6737, 0.4141, 0.672, 0.4213, 0.6741, 0.4288, 0.6768, 0.4209, 0.676, 0.4213, 0.6741, 0.4289, 0.6749, 0.4899, 0.6287, 0.4907, 0.6366, 0.4889, 0.6386, 0.488, 0.6289, 0.4876, 0.6212, 0.4899, 0.6287, 0.488, 0.6289, 0.4859, 0.622, 0.4839, 0.6142, 0.4876, 0.6212, 0.4859, 0.622, 0.4823, 0.6153, 0.4789, 0.6082, 0.4839, 0.6142, 0.4823, 0.6153, 0.4776, 0.6095, 0.4728, 0.6032, 0.4789, 0.6082, 0.4776, 0.6095, 0.4718, 0.6047, 0.4659, 0.5994, 0.4728, 0.6032, 0.4718, 0.6047, 0.4651, 0.6012, 0.4583, 0.5971, 0.4659, 0.5994, 0.4651, 0.6012, 0.458, 0.599, 0.4288, 0.5964, 0.4583, 0.5971, 0.458, 0.599, 0.4288, 0.5983, 0.4879, 0.6728, 0.489, 0.6689, 0.4907, 0.6703, 0.4898, 0.6736, 0.4865, 0.6742, 0.4879, 0.6728, 0.4898, 0.6736, 0.4875, 0.6759, 0.484, 0.6749, 0.4865, 0.6742, 0.4875, 0.6759, 0.4842, 0.6768, 0.4289, 0.6749, 0.484, 0.6749, 0.4842, 0.6768, 0.4288, 0.6768, 0.489, 0.6689, 0.4889, 0.6386, 0.4907, 0.6366, 0.4907, 0.6703, 0.398, 0.5983, 0.3942, 0.5993, 0.3932, 0.5976, 0.3978, 0.5964, 0.3942, 0.5993, 0.3916, 0.6019, 0.3899, 0.6009, 0.3932, 0.5976, 0.3916, 0.6019, 0.3906, 0.6058, 0.3887, 0.6054, 0.3899, 0.6009, 0.3906, 0.6058, 0.3904, 0.6357, 0.3886, 0.6366, 0.3887, 0.6054, 0.4288, 0.5983, 0.398, 0.5983, 0.3978, 0.5964, 0.4288, 0.5964, 0.4583, 0.5971, 0.4583, 0.5971, 0.4288, 0.5964, 0.4288, 0.5964, 0.4243, 0.6525, 0.4284, 0.6521, 0.4293, 0.6562, 0.4243, 0.6567, 0.4145, 0.6162, 0.4105, 0.6185, 0.4082, 0.6139, 0.4136, 0.6107, 0.4273, 0.6466, 0.4329, 0.6443, 0.436, 0.6489, 0.4284, 0.6521, 0.5734, 0.6916, 0.5734, 0.6877, 0.582, 0.686, 0.5834, 0.6896, 0.5951, 0.5977, 0.5921, 0.5955, 0.5934, 0.5891, 0.5532, 0.5999, 0.5502, 0.5977, 0.5532, 0.5955, 0.5502, 0.5977, 0.5532, 0.5999, 0.5519, 0.6063, 0.5519, 0.5891, 0.5532, 0.5955, 0.5502, 0.5977, 0.5519, 0.5891, 0.5567, 0.5818, 0.5726, 0.5955, 0.5567, 0.5818, 0.564, 0.577, 0.5726, 0.5955, 0.564, 0.577, 0.5726, 0.5753, 0.5726, 0.5955, 0.5726, 0.5753, 0.5812, 0.577, 0.5726, 0.5955, 0.5812, 0.577, 0.5885, 0.5818, 0.5726, 0.5955, 0.5885, 0.5818, 0.5934, 0.5891, 0.5726, 0.5955, 0.5812, 0.6185, 0.5726, 0.6202, 0.5726, 0.5999, 0.564, 0.6185, 0.5567, 0.6136, 0.5726, 0.5999, 0.5567, 0.6136, 0.5519, 0.6063, 0.5726, 0.5999, 0.5726, 0.6202, 0.564, 0.6185, 0.5726, 0.5999, 0.5934, 0.6063, 0.5885, 0.6136, 0.5726, 0.5999, 0.5885, 0.6136, 0.5812, 0.6185, 0.5726, 0.5999, 0.5519, 0.5891, 0.5726, 0.5955, 0.5532, 0.5955, 0.5726, 0.5999, 0.5519, 0.6063, 0.5532, 0.5999, 0.5921, 0.5999, 0.5934, 0.6063, 0.5726, 0.5999, 0.5726, 0.5955, 0.5934, 0.5891, 0.5921, 0.5955])
me_cylinder_019.materials.append(mat_vending_machine_mat)
me_cylinder_019.use_remesh_fix_poles = True
me_cylinder_019.use_remesh_preserve_attributes = False
me_cylinder_019.use_mirror_vertex_groups = False
me_cylinder_019.update()
me_circle_001 = bpy.data.meshes.new('Circle.001')
me_circle_001.from_pydata([(0.03086, 0.989, 0.0), (-0.4179, 0.9306, 0.0), (-0.9406, 0.4732, 0.0), (-1.05, 0.01133, 0.0), (-0.936, -0.3257, 0.0), (-0.5717, -0.6587, 0.0), (-0.1272, -0.8114, 0.0), (0.3724, -0.7697, 0.0), (0.9452, -0.4038, 0.0), (1.437, -0.06908, -5.96e-08), (2.212, 0.2278, 0.0), (3.231, 0.637, 0.0), (0.4858, 0.2981, 0.0), (4.057, 1.059, 5.96e-08), (4.163, 1.234, 5.96e-08), (3.981, 1.454, 5.96e-08), (3.763, 1.463, 5.96e-08), (1.913, 0.9998, 0.0), (2.833, 1.185, 0.0), (0.9805, 0.9839, 0.0), (0.03086, 0.989, -0.7252), (-0.4179, 0.9306, -0.7252), (-0.9406, 0.4732, -0.7252), (-1.05, 0.01133, -0.7252), (-0.936, -0.3257, -0.7252), (-0.5717, -0.6587, -0.7252), (-0.1272, -0.8114, -0.7252), (0.3724, -0.7697, -0.7252), (0.9452, -0.4038, -0.7252), (1.437, -0.06908, -0.7252), (2.212, 0.2278, -0.7252), (3.231, 0.637, -0.7252), (4.057, 1.059, -0.7252), (4.163, 1.234, -0.7252), (3.981, 1.454, -0.7252), (3.763, 1.463, -0.7252), (1.913, 0.9998, -0.7252), (2.833, 1.185, -0.7252), (0.9805, 0.9839, -0.7252)], [], [(14, 33, 34, 15), (14, 15, 16, 13), (18, 11, 13, 16), (11, 18, 17, 10), (10, 17, 19, 9), (0, 12, 19), (19, 12, 9), (8, 9, 12), (3, 4, 12), (1, 12, 0), (12, 7, 8), (7, 12, 6), (5, 12, 4), (2, 3, 12), (14, 13, 32, 33), (7, 6, 26, 27), (8, 7, 27, 28), (9, 8, 28, 29), (3, 2, 22, 23), (16, 15, 34, 35), (10, 9, 29, 30), (4, 3, 23, 24), (18, 16, 35, 37), (11, 10, 30, 31), (5, 4, 24, 25), (19, 17, 36, 38), (17, 18, 37, 36), (13, 11, 31, 32), (0, 19, 38, 20), (1, 0, 20, 21), (1, 2, 12), (2, 1, 21, 22), (5, 6, 12), (6, 5, 25, 26)])
me_circle_001.polygons.foreach_set('use_smooth', [1, 0, 0, 0, 0, 0, 0, 0, 0, 0, 0, 0, 0, 0, 1, 1, 1, 1, 1, 1, 1, 1, 1, 1, 1, 1, 1, 1, 1, 1, 0, 1, 0, 1])
_uv = me_circle_001.uv_layers.new(name='UVMap')
_uv.uv.foreach_set('vector', [0.4461, 0.8228, 0.4963, 0.8228, 0.4963, 0.8307, 0.4461, 0.8307, 0.4199, 0.7034, 0.4266, 0.7076, 0.4276, 0.7135, 0.4155, 0.7069, 0.4232, 0.7399, 0.4069, 0.7309, 0.4155, 0.7069, 0.4276, 0.7135, 0.4069, 0.7309, 0.4232, 0.7399, 0.4213, 0.7657, 0.3992, 0.7602, 0.3992, 0.7602, 0.4213, 0.7657, 0.4241, 0.7912, 0.3938, 0.7824, 0.4276, 0.8172, 0.4071, 0.8071, 0.4241, 0.7912, 0.4241, 0.7912, 0.4071, 0.8071, 0.3938, 0.7824, 0.3863, 0.797, 0.3938, 0.7824, 0.4071, 0.8071, 0.4046, 0.8501, 0.395, 0.8482, 0.4071, 0.8071, 0.4275, 0.8296, 0.4071, 0.8071, 0.4276, 0.8172, 0.4071, 0.8071, 0.3783, 0.8139, 0.3863, 0.797, 0.3783, 0.8139, 0.4071, 0.8071, 0.3789, 0.8277, 0.3846, 0.8394, 0.4071, 0.8071, 0.395, 0.8482, 0.4169, 0.8455, 0.4046, 0.8501, 0.4071, 0.8071, 0.4461, 0.8228, 0.4461, 0.8172, 0.4963, 0.8172, 0.4963, 0.8228, 0.4463, 0.7982, 0.4463, 0.7844, 0.4964, 0.7844, 0.4964, 0.7982, 0.4461, 0.7221, 0.4461, 0.7034, 0.4963, 0.7034, 0.4963, 0.7221, 0.4461, 0.7385, 0.4461, 0.7221, 0.4963, 0.7221, 0.4963, 0.7385, 0.4463, 0.7481, 0.4463, 0.735, 0.4964, 0.735, 0.4964, 0.7481, 0.4462, 0.7094, 0.4462, 0.7034, 0.4964, 0.7034, 0.4964, 0.7094, 0.4461, 0.7614, 0.4461, 0.7385, 0.4963, 0.7385, 0.4963, 0.7614, 0.4463, 0.7579, 0.4463, 0.7481, 0.4964, 0.7481, 0.4964, 0.7579, 0.4462, 0.7361, 0.4462, 0.7094, 0.4964, 0.7094, 0.4964, 0.7361, 0.4461, 0.7916, 0.4461, 0.7614, 0.4963, 0.7614, 0.4963, 0.7916, 0.4463, 0.7715, 0.4463, 0.7579, 0.4964, 0.7579, 0.4964, 0.7715, 0.4462, 0.7877, 0.4462, 0.762, 0.4964, 0.762, 0.4964, 0.7877, 0.4462, 0.762, 0.4462, 0.7361, 0.4964, 0.7361, 0.4964, 0.762, 0.4461, 0.8172, 0.4461, 0.7916, 0.4963, 0.7916, 0.4963, 0.8172, 0.4462, 0.8138, 0.4462, 0.7877, 0.4964, 0.7877, 0.4964, 0.8138, 0.4463, 0.7159, 0.4463, 0.7034, 0.4964, 0.7034, 0.4964, 0.7159, 0.4275, 0.8296, 0.4169, 0.8455, 0.4071, 0.8071, 0.4463, 0.735, 0.4463, 0.7159, 0.4964, 0.7159, 0.4964, 0.735, 0.3846, 0.8394, 0.3789, 0.8277, 0.4071, 0.8071, 0.4463, 0.7844, 0.4463, 0.7715, 0.4964, 0.7715, 0.4964, 0.7844])
me_circle_001.materials.append(mat_vending_machine_mat)
me_circle_001.use_remesh_fix_poles = True
me_circle_001.use_remesh_preserve_attributes = False
me_circle_001.use_mirror_vertex_groups = False
me_circle_001.update()
me_cube_004 = bpy.data.meshes.new('Cube.004')
me_cube_004.from_pydata([(-1.0, -1.871, -1.921), (-1.0, -1.242, 0.07876), (-1.0, 0.1291, -1.921), (-1.0, 0.7575, 0.07876), (0.523, -1.871, -1.921), (0.523, -1.242, 0.07876), (0.523, 0.1291, -1.921), (0.523, 0.7575, 0.07876), (0.523, -2.127, -0.4212), (0.523, -2.638, -0.9212), (0.523, -2.531, -1.421), (-1.0, -2.531, -1.421), (-1.0, -2.638, -0.9212), (-1.0, -2.127, -0.4212), (-1.0, -0.1266, -0.4212), (-1.0, -0.6376, -0.9212), (-1.0, -0.5305, -1.421), (0.523, -0.1266, -0.4212), (0.523, -0.6376, -0.9212), (0.523, -0.5305, -1.421)], [], [(0, 11, 16, 2), (6, 19, 10, 4), (4, 10, 11, 0), (2, 6, 4, 0), (7, 3, 1, 5), (16, 11, 12, 15), (15, 12, 13, 14), (14, 13, 1, 3), (10, 19, 18, 9), (9, 18, 17, 8), (8, 17, 7, 5), (11, 10, 9, 12), (12, 9, 8, 13), (13, 8, 5, 1)])
me_cube_004.polygons.foreach_set('use_smooth', [1, 0, 1, 1, 1, 1, 1, 1, 0, 0, 0, 1, 1, 1])
_uv = me_cube_004.uv_layers.new(name='UVMap')
_uv.uv.foreach_set('vector', [0.6252, 0.6764, 0.6252, 0.6926, 0.6252, 0.6926, 0.6252, 0.6764, 0.8452, 0.6764, 0.8452, 0.6926, 0.8452, 0.6926, 0.8452, 0.6764, 0.8452, 0.6764, 0.8452, 0.6926, 0.6252, 0.6926, 0.6252, 0.6764, 0.6252, 0.6764, 0.8452, 0.6764, 0.8452, 0.6764, 0.6252, 0.6764, 0.8452, 0.7401, 0.6252, 0.7401, 0.6252, 0.7401, 0.8452, 0.7401, 0.6252, 0.6926, 0.6252, 0.6926, 0.6252, 0.7089, 0.6252, 0.7089, 0.6252, 0.7089, 0.6252, 0.7089, 0.6252, 0.7239, 0.6252, 0.7239, 0.6252, 0.7239, 0.6252, 0.7239, 0.6252, 0.7401, 0.6252, 0.7401, 0.8452, 0.6926, 0.8452, 0.6926, 0.8452, 0.7089, 0.8452, 0.7089, 0.8452, 0.7089, 0.8452, 0.7089, 0.8452, 0.7239, 0.8452, 0.7239, 0.8452, 0.7239, 0.8452, 0.7239, 0.8452, 0.7401, 0.8452, 0.7401, 0.6252, 0.6926, 0.8452, 0.6926, 0.8452, 0.7089, 0.6252, 0.7089, 0.6252, 0.7089, 0.8452, 0.7089, 0.8452, 0.7239, 0.6252, 0.7239, 0.6252, 0.7239, 0.8452, 0.7239, 0.8452, 0.7401, 0.6252, 0.7401])
me_cube_004.materials.append(mat_vending_machine_mat)
me_cube_004.use_remesh_fix_poles = True
me_cube_004.use_remesh_preserve_attributes = False
me_cube_004.use_mirror_vertex_groups = False
me_cube_004.update()
me_cube_005 = bpy.data.meshes.new('Cube.005')
me_cube_005.from_pydata([(-1.0, -1.0, -1.0), (-1.0, -1.0, 1.0), (-1.0, 1.0, 1.0), (0.8195, -1.0, -1.0), (0.8195, -1.0, 1.0), (0.8195, 1.0, 1.0)], [], [(3, 4, 1, 0), (5, 2, 1, 4)])
_uv = me_cube_005.uv_layers.new(name='UVMap')
_uv.uv.foreach_set('vector', [0.375, 0.75, 0.625, 0.75, 0.625, 1.0, 0.375, 1.0, 0.625, 0.5, 0.875, 0.5, 0.875, 0.75, 0.625, 0.75])
me_cube_005.use_remesh_fix_poles = True
me_cube_005.use_remesh_preserve_attributes = False
me_cube_005.use_mirror_vertex_groups = False
me_cube_005.update()
me_cube_006 = bpy.data.meshes.new('Cube.006')
me_cube_006.from_pydata([(-12.0, 5.635, -1.0), (-12.0, 5.635, 1.0), (-12.0, 7.635, -1.0), (-12.0, 7.635, 1.0), (-10.0, 5.635, -1.0), (-10.0, 5.635, 1.0), (-10.0, 7.635, -1.0), (-10.0, 7.635, 1.0), (12.0, 5.635, -1.0), (12.0, 5.635, 1.0), (12.0, 7.635, -1.0), (12.0, 7.635, 1.0), (10.0, 5.635, -1.0), (10.0, 5.635, 1.0), (10.0, 7.635, -1.0), (10.0, 7.635, 1.0), (-12.0, -5.635, -1.0), (-12.0, -5.635, 1.0), (-12.0, -7.635, -1.0), (-12.0, -7.635, 1.0), (-10.0, -5.635, -1.0), (-10.0, -5.635, 1.0), (-10.0, -7.635, -1.0), (-10.0, -7.635, 1.0), (12.0, -5.635, -1.0), (12.0, -5.635, 1.0), (12.0, -7.635, -1.0), (12.0, -7.635, 1.0), (10.0, -5.635, -1.0), (10.0, -5.635, 1.0), (10.0, -7.635, -1.0), (10.0, -7.635, 1.0)], [], [(0, 1, 3, 2), (2, 3, 7, 6), (6, 7, 5, 4), (4, 5, 1, 0), (2, 6, 4, 0), (7, 3, 1, 5), (8, 10, 11, 9), (10, 14, 15, 11), (14, 12, 13, 15), (12, 8, 9, 13), (10, 8, 12, 14), (15, 13, 9, 11), (16, 18, 19, 17), (18, 22, 23, 19), (22, 20, 21, 23), (20, 16, 17, 21), (18, 16, 20, 22), (23, 21, 17, 19), (24, 25, 27, 26), (26, 27, 31, 30), (30, 31, 29, 28), (28, 29, 25, 24), (26, 30, 28, 24), (31, 27, 25, 29)])
_uv = me_cube_006.uv_layers.new(name='UVMap')
_uv.uv.foreach_set('vector', [0.5605, 0.5352, 0.582, 0.5352, 0.582, 0.5566, 0.5605, 0.5566, 0.5605, 0.5352, 0.582, 0.5352, 0.582, 0.5566, 0.5605, 0.5566, 0.5605, 0.5352, 0.582, 0.5352, 0.582, 0.5566, 0.5605, 0.5566, 0.5605, 0.5352, 0.582, 0.5352, 0.582, 0.5566, 0.5605, 0.5566, 0.5605, 0.5352, 0.582, 0.5352, 0.582, 0.5566, 0.5605, 0.5566, 0.5605, 0.5352, 0.582, 0.5352, 0.582, 0.5566, 0.5605, 0.5566, 0.5605, 0.5352, 0.5605, 0.5566, 0.582, 0.5566, 0.582, 0.5352, 0.5605, 0.5352, 0.5605, 0.5566, 0.582, 0.5566, 0.582, 0.5352, 0.5605, 0.5352, 0.5605, 0.5566, 0.582, 0.5566, 0.582, 0.5352, 0.5605, 0.5352, 0.5605, 0.5566, 0.582, 0.5566, 0.582, 0.5352, 0.5605, 0.5352, 0.5605, 0.5566, 0.582, 0.5566, 0.582, 0.5352, 0.5605, 0.5352, 0.5605, 0.5566, 0.582, 0.5566, 0.582, 0.5352, 0.5605, 0.5352, 0.5605, 0.5566, 0.582, 0.5566, 0.582, 0.5352, 0.5605, 0.5352, 0.5605, 0.5566, 0.582, 0.5566, 0.582, 0.5352, 0.5605, 0.5352, 0.5605, 0.5566, 0.582, 0.5566, 0.582, 0.5352, 0.5605, 0.5352, 0.5605, 0.5566, 0.582, 0.5566, 0.582, 0.5352, 0.5605, 0.5352, 0.5605, 0.5566, 0.582, 0.5566, 0.582, 0.5352, 0.5605, 0.5352, 0.5605, 0.5566, 0.582, 0.5566, 0.582, 0.5352, 0.5605, 0.5352, 0.582, 0.5352, 0.582, 0.5566, 0.5605, 0.5566, 0.5605, 0.5352, 0.582, 0.5352, 0.582, 0.5566, 0.5605, 0.5566, 0.5605, 0.5352, 0.582, 0.5352, 0.582, 0.5566, 0.5605, 0.5566, 0.5605, 0.5352, 0.582, 0.5352, 0.582, 0.5566, 0.5605, 0.5566, 0.5605, 0.5352, 0.582, 0.5352, 0.582, 0.5566, 0.5605, 0.5566, 0.5605, 0.5352, 0.582, 0.5352, 0.582, 0.5566, 0.5605, 0.5566])
me_cube_006.materials.append(mat_vending_machine_mat)
me_cube_006.use_remesh_fix_poles = True
me_cube_006.use_remesh_preserve_attributes = False
me_cube_006.use_mirror_vertex_groups = False
me_cube_006.update()
me_circle = bpy.data.meshes.new('Circle')
me_circle.from_pydata([(0.0, 1.0, 0.0), (-0.3827, 0.9239, 0.0), (-0.7071, 0.7071, 0.0), (-0.9239, 0.3827, 0.0), (-1.0, 7.55e-08, 0.0), (-0.9239, -0.3827, 0.0), (-0.7071, -0.7071, 0.0), (-0.3827, -0.9239, 0.0), (3.258e-07, -1.0, 0.0), (0.3827, -0.9239, 0.0), (0.7071, -0.7071, 0.0), (0.9239, -0.3827, 0.0), (1.0, 9.656e-07, 0.0), (0.9239, 0.3827, 0.0), (0.7071, 0.7071, 0.0), (0.3827, 0.9239, 0.0), (0.0, 1.0, 0.1447), (-0.3827, 0.9239, 0.1447), (-0.7071, 0.7071, 0.1447), (-0.9239, 0.3827, 0.1447), (-1.0, 9.038e-08, 0.1447), (-0.9239, -0.3827, 0.1447), (-0.7071, -0.7071, 0.1447), (-0.3827, -0.9239, 0.1447), (3.258e-07, -1.0, 0.1447), (0.3827, -0.9239, 0.1447), (0.7071, -0.7071, 0.1447), (0.9239, -0.3827, 0.1447), (1.0, 9.805e-07, 0.1447), (0.9239, 0.3827, 0.1447), (0.7071, 0.7071, 0.1447), (0.3827, 0.9239, 0.1447), (0.0, 1.498e-08, 0.2902), (-0.3827, 0.9239, 0.1447), (0.0, 1.0, 0.1447), (-0.7071, 0.7071, 0.1447), (-0.9239, 0.3827, 0.1447), (-1.0, 9.038e-08, 0.1447), (-0.9239, -0.3827, 0.1447), (-0.7071, -0.7071, 0.1447), (-0.3827, -0.9239, 0.1447), (3.258e-07, -1.0, 0.1447), (0.3827, -0.9239, 0.1447), (0.7071, -0.7071, 0.1447), (0.9239, -0.3827, 0.1447), (1.0, 9.805e-07, 0.1447), (0.9239, 0.3827, 0.1447), (0.7071, 0.7071, 0.1447), (0.3827, 0.9239, 0.1447)], [], [(7, 40, 39, 6), (15, 48, 47, 14), (8, 41, 40, 7), (1, 33, 34, 0), (0, 34, 48, 15), (9, 42, 41, 8), (2, 35, 33, 1), (10, 43, 42, 9), (3, 36, 35, 2), (11, 44, 43, 10), (4, 37, 36, 3), (12, 45, 44, 11), (5, 38, 37, 4), (13, 46, 45, 12), (6, 39, 38, 5), (14, 47, 46, 13), (22, 32, 21), (30, 32, 29), (23, 32, 22), (31, 32, 30), (24, 32, 23), (17, 32, 16), (16, 32, 31), (25, 32, 24), (18, 32, 17), (26, 32, 25), (19, 32, 18), (27, 32, 26), (20, 32, 19), (28, 32, 27), (21, 32, 20), (29, 32, 28)])
me_circle.polygons.foreach_set('use_smooth', [True] * 32)
_uv = me_circle.uv_layers.new(name='UVMap')
_uv.uv.foreach_set('vector', [0.6491, 0.6165, 0.6491, 0.6165, 0.6252, 0.6165, 0.6252, 0.6165, 0.688, 0.6533, 0.688, 0.6533, 0.7119, 0.6533, 0.7119, 0.6533, 0.6686, 0.6165, 0.6686, 0.6165, 0.6491, 0.6165, 0.6491, 0.6165, 0.6491, 0.6533, 0.6491, 0.6533, 0.6686, 0.6533, 0.6686, 0.6533, 0.6686, 0.6533, 0.6686, 0.6533, 0.688, 0.6533, 0.688, 0.6533, 0.688, 0.6165, 0.688, 0.6165, 0.6686, 0.6165, 0.6686, 0.6165, 0.6252, 0.6533, 0.6252, 0.6533, 0.6491, 0.6533, 0.6491, 0.6533, 0.7119, 0.6165, 0.7119, 0.6165, 0.688, 0.6165, 0.688, 0.6165, 0.6252, 0.6431, 0.6252, 0.6431, 0.6252, 0.6533, 0.6252, 0.6533, 0.7119, 0.6266, 0.7119, 0.6266, 0.7119, 0.6165, 0.7119, 0.6165, 0.6252, 0.6349, 0.6252, 0.6349, 0.6252, 0.6431, 0.6252, 0.6431, 0.7119, 0.6349, 0.7119, 0.6349, 0.7119, 0.6266, 0.7119, 0.6266, 0.6252, 0.6266, 0.6252, 0.6266, 0.6252, 0.6349, 0.6252, 0.6349, 0.7119, 0.6431, 0.7119, 0.6431, 0.7119, 0.6349, 0.7119, 0.6349, 0.6252, 0.6165, 0.6252, 0.6165, 0.6252, 0.6266, 0.6252, 0.6266, 0.7119, 0.6533, 0.7119, 0.6533, 0.7119, 0.6431, 0.7119, 0.6431, 0.6252, 0.6165, 0.6686, 0.6349, 0.6252, 0.6266, 0.7119, 0.6533, 0.6686, 0.6349, 0.7119, 0.6431, 0.6491, 0.6165, 0.6686, 0.6349, 0.6252, 0.6165, 0.688, 0.6533, 0.6686, 0.6349, 0.7119, 0.6533, 0.6686, 0.6165, 0.6686, 0.6349, 0.6491, 0.6165, 0.6491, 0.6533, 0.6686, 0.6349, 0.6686, 0.6533, 0.6686, 0.6533, 0.6686, 0.6349, 0.688, 0.6533, 0.688, 0.6165, 0.6686, 0.6349, 0.6686, 0.6165, 0.6252, 0.6533, 0.6686, 0.6349, 0.6491, 0.6533, 0.7119, 0.6165, 0.6686, 0.6349, 0.688, 0.6165, 0.6252, 0.6431, 0.6686, 0.6349, 0.6252, 0.6533, 0.7119, 0.6266, 0.6686, 0.6349, 0.7119, 0.6165, 0.6252, 0.6349, 0.6686, 0.6349, 0.6252, 0.6431, 0.7119, 0.6349, 0.6686, 0.6349, 0.7119, 0.6266, 0.6252, 0.6266, 0.6686, 0.6349, 0.6252, 0.6349, 0.7119, 0.6431, 0.6686, 0.6349, 0.7119, 0.6349])
me_circle.materials.append(mat_vending_machine_mat)
me_circle.use_remesh_fix_poles = True
me_circle.use_remesh_preserve_attributes = False
me_circle.use_mirror_vertex_groups = False
me_circle.update()
me_plane_002 = bpy.data.meshes.new('Plane.002')
me_plane_002.from_pydata([(-1.0, -1.0, 0.0), (1.0, -1.0, 0.0), (-1.0, 1.0, 0.0), (1.0, 1.0, 0.0)], [], [(0, 1, 3, 2)])
_uv = me_plane_002.uv_layers.new(name='UVMap')
_uv.uv.foreach_set('vector', [0.02712, 0.4686, 0.2406, 0.4686, 0.2406, 0.5644, 0.02712, 0.5644])
me_plane_002.materials.append(mat_bottle_mat)
me_plane_002.use_remesh_fix_poles = True
me_plane_002.use_remesh_preserve_attributes = False
me_plane_002.use_mirror_vertex_groups = False
me_plane_002.update()

# ---- objects
ob_machine = bpy.data.objects.new('Machine', me_plane)
ob_button_shelf = bpy.data.objects.new('Button_Shelf', me_plane_001)
ob_payframe = bpy.data.objects.new('PayFrame', me_cylinder_019)
ob_change_lever = bpy.data.objects.new('Change_Lever', me_circle_001)
ob_door = bpy.data.objects.new('Door', me_cube_004)
ob_shelf = bpy.data.objects.new('Shelf', me_cube_005)
ob_legs = bpy.data.objects.new('Legs', me_cube_006)
ob_button = bpy.data.objects.new('Button', me_circle)
ob_pricetag = bpy.data.objects.new('PriceTag', me_plane_002)

# ---- transforms, parenting, visibility, modifiers, constraints
ob_machine.location = (0.0, -0.8, 1.846)
ob_machine.rotation_euler = (1.571, -0.0, 0.0)
ob_machine.scale = (1.224, 1.958, 1.224)
ob_machine.lineart.crease_threshold = 0.0
ob_button_shelf.location = (0.0, -0.5417, 2.003)
ob_button_shelf.scale = (1.107, 0.7671, 1.107)
ob_button_shelf.lineart.crease_threshold = 0.0
ob_payframe.location = (0.7583, -0.7766, 1.591)
ob_payframe.rotation_euler = (1.571, 3.142, -0.0)
ob_payframe.scale = (0.176, 0.176, 0.0689)
ob_payframe.lineart.crease_threshold = 0.0
ob_change_lever.location = (0.6781, -0.8486, 1.563)
ob_change_lever.rotation_euler = (1.571, -0.0, 0.0)
ob_change_lever.scale = (0.03081, 0.03081, 0.03081)
ob_change_lever.lineart.crease_threshold = 0.0
ob_door.location = (0.0, -0.7341, 1.113)
ob_door.scale = (1.0, 0.03206, 0.2171)
ob_door.lineart.crease_threshold = 0.0
ob_shelf.location = (0.0, -0.5841, 2.127)
ob_shelf.scale = (1.086, 0.1697, 0.05302)
ob_shelf.lineart.crease_threshold = 0.0
ob_legs.location = (0.0, 0.0, 0.09845)
ob_legs.scale = (0.1, 0.1, 0.1)
ob_legs.lineart.crease_threshold = 0.0
ob_button.location = (0.0, 0.0, 0.0)
ob_button.rotation_euler = (1.571, -0.0, 0.0)
ob_button.scale = (0.07916, 0.03363, 0.07916)
ob_button.lineart.crease_threshold = 0.0
ob_pricetag.location = (0.0, 0.0, 0.0)
ob_pricetag.rotation_euler = (1.571, -0.0, 0.0)
ob_pricetag.scale = (0.0828, 0.03714, 0.0828)
ob_pricetag.lineart.crease_threshold = 0.0

# ---- collection membership
col_collection.objects.link(ob_machine)
col_collection.objects.link(ob_button_shelf)
col_collection.objects.link(ob_payframe)
col_collection.objects.link(ob_change_lever)
col_collection.objects.link(ob_door)
col_collection.objects.link(ob_shelf)
col_collection.objects.link(ob_legs)
col_collection.objects.link(ob_button)
col_collection.objects.link(ob_pricetag)

# ---- scene / render settings (as saved in the file)
scene.frame_start = 1; scene.frame_end = 250; scene.frame_set(1)
scene.render.engine = 'BLENDER_EEVEE_NEXT'
scene.cycles.use_denoising = False
scene.cycles.samples = 128
scene.cycles.sampling_pattern = 'TABULATED_SOBOL'
scene.cycles.use_adaptive_sampling = False
scene.cycles.use_light_tree = False
scene.view_settings.view_transform = 'Filmic'
bpy.context.view_layer.update()

# ---- added for rendering (the .blend has no active camera and no usable light): camera, sun
cam_auto = bpy.data.cameras.new('AutoCamera')
cam_auto.lens = 50.0
cam_auto.sensor_width = 36.0
cam_auto.clip_end = 1000.0
ob_auto_camera = bpy.data.objects.new('AutoCamera', cam_auto)
scene.collection.objects.link(ob_auto_camera)
ob_auto_camera.location = (4.47703, -5.40388, 5.46507)
ob_auto_camera.rotation_euler = (1.09748, -7.21219e-08, 0.694738)
scene.camera = ob_auto_camera
light_auto_sun = bpy.data.lights.new('AutoSun', 'SUN')
light_auto_sun.energy = 3.0
light_auto_sun.angle = 0.0523599
ob_auto_sun = bpy.data.objects.new('AutoSun', light_auto_sun)
scene.collection.objects.link(ob_auto_sun)
ob_auto_sun.rotation_euler = (0.872665, 0.174533, 0.523599)
bpy.context.view_layer.update()
